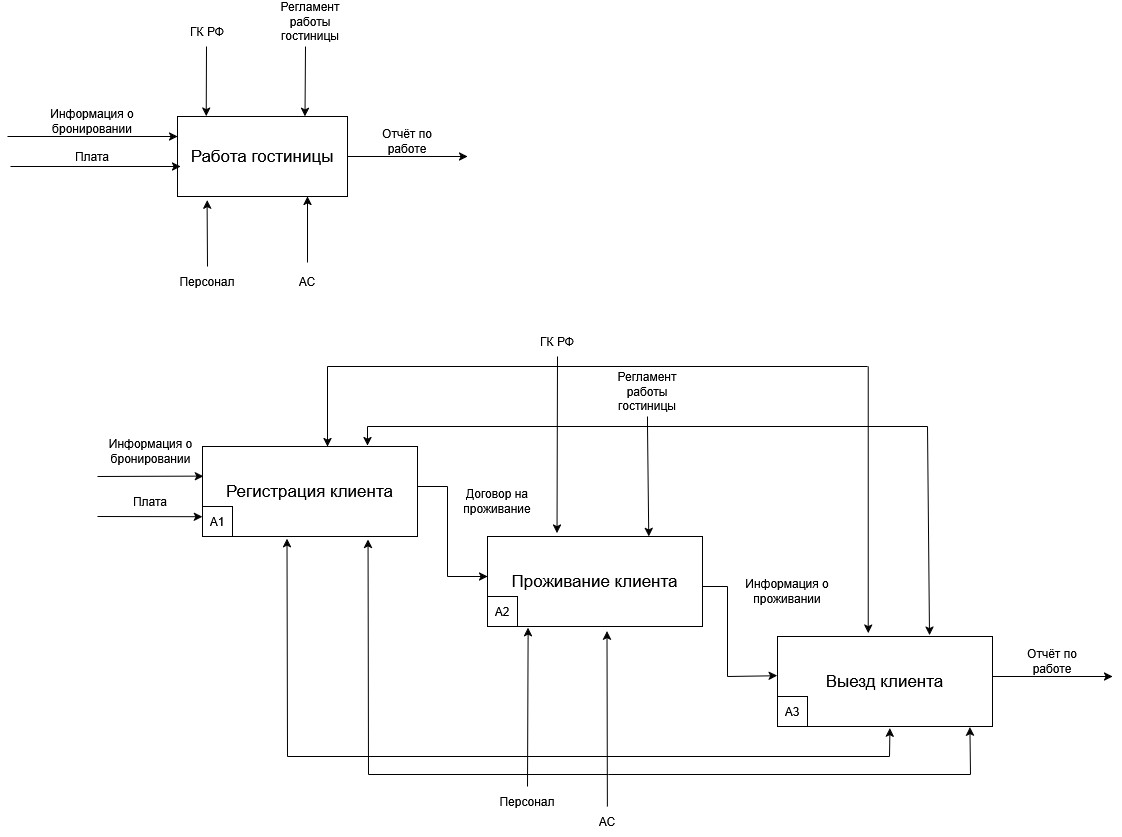

The diagram above was exported from draw.io. Its source (the exported page's mxGraphModel, read from the mxfile embedded in the PNG):
<mxGraphModel dx="1233" dy="802" grid="1" gridSize="10" guides="1" tooltips="1" connect="1" arrows="1" fold="1" page="1" pageScale="1" pageWidth="1654" pageHeight="1169" math="0" shadow="0">
  <root>
    <mxCell id="0" />
    <mxCell id="1" parent="0" />
    <mxCell id="uPhKKgkkY_W4p-xKM7r--1" parent="1" style="rounded=0;whiteSpace=wrap;html=1;" value="&lt;span style=&quot;font-size: 17px;&quot;&gt;Работа гостиницы&lt;/span&gt;" vertex="1">
      <mxGeometry height="80" width="170" x="340" y="250" as="geometry" />
    </mxCell>
    <mxCell id="uPhKKgkkY_W4p-xKM7r--2" parent="1" style="text;html=1;align=center;verticalAlign=middle;whiteSpace=wrap;rounded=0;" value="Информация о бронировании" vertex="1">
      <mxGeometry height="30" width="130" x="190" y="240" as="geometry" />
    </mxCell>
    <mxCell id="uPhKKgkkY_W4p-xKM7r--3" edge="1" parent="1" style="endArrow=classic;html=1;rounded=0;entryX=0;entryY=0.5;entryDx=0;entryDy=0;" value="">
      <mxGeometry height="50" relative="1" width="50" as="geometry">
        <mxPoint x="170" y="270" as="sourcePoint" />
        <mxPoint x="340" y="270" as="targetPoint" />
      </mxGeometry>
    </mxCell>
    <mxCell id="uPhKKgkkY_W4p-xKM7r--4" edge="1" parent="1" style="endArrow=classic;html=1;rounded=0;entryX=0;entryY=1;entryDx=0;entryDy=0;" value="">
      <mxGeometry height="50" relative="1" width="50" as="geometry">
        <mxPoint x="173" y="300" as="sourcePoint" />
        <mxPoint x="342.9999999999998" y="300" as="targetPoint" />
      </mxGeometry>
    </mxCell>
    <mxCell id="uPhKKgkkY_W4p-xKM7r--5" parent="1" style="text;html=1;align=center;verticalAlign=middle;whiteSpace=wrap;rounded=0;" value="Плата" vertex="1">
      <mxGeometry height="30" width="60" x="225" y="275" as="geometry" />
    </mxCell>
    <mxCell id="uPhKKgkkY_W4p-xKM7r--6" edge="1" parent="1" style="endArrow=classic;html=1;rounded=0;entryX=0.174;entryY=1.045;entryDx=0;entryDy=0;entryPerimeter=0;" target="uPhKKgkkY_W4p-xKM7r--1" value="">
      <mxGeometry height="50" relative="1" width="50" as="geometry">
        <mxPoint x="370" y="400" as="sourcePoint" />
        <mxPoint x="470" y="300" as="targetPoint" />
      </mxGeometry>
    </mxCell>
    <mxCell id="uPhKKgkkY_W4p-xKM7r--7" parent="1" style="text;html=1;align=center;verticalAlign=middle;whiteSpace=wrap;rounded=0;" value="Персонал" vertex="1">
      <mxGeometry height="30" width="60" x="340" y="400" as="geometry" />
    </mxCell>
    <mxCell id="uPhKKgkkY_W4p-xKM7r--8" edge="1" parent="1" style="endArrow=classic;html=1;rounded=0;entryX=0.169;entryY=-0.005;entryDx=0;entryDy=0;entryPerimeter=0;" target="uPhKKgkkY_W4p-xKM7r--1" value="">
      <mxGeometry height="50" relative="1" width="50" as="geometry">
        <mxPoint x="369" y="180" as="sourcePoint" />
        <mxPoint x="470" y="300" as="targetPoint" />
      </mxGeometry>
    </mxCell>
    <mxCell id="uPhKKgkkY_W4p-xKM7r--9" parent="1" style="text;html=1;align=center;verticalAlign=middle;whiteSpace=wrap;rounded=0;" value="Регламент работы гостиницы" vertex="1">
      <mxGeometry height="30" width="60" x="442.5" y="140" as="geometry" />
    </mxCell>
    <mxCell id="uPhKKgkkY_W4p-xKM7r--10" edge="1" parent="1" style="endArrow=classic;html=1;rounded=0;entryX=0.75;entryY=0;entryDx=0;entryDy=0;" target="uPhKKgkkY_W4p-xKM7r--1" value="">
      <mxGeometry height="50" relative="1" width="50" as="geometry">
        <mxPoint x="468" y="180" as="sourcePoint" />
        <mxPoint x="470" y="300" as="targetPoint" />
      </mxGeometry>
    </mxCell>
    <mxCell id="uPhKKgkkY_W4p-xKM7r--11" parent="1" style="text;html=1;align=center;verticalAlign=middle;whiteSpace=wrap;rounded=0;" value="ГК РФ" vertex="1">
      <mxGeometry height="30" width="60" x="340" y="150" as="geometry" />
    </mxCell>
    <mxCell id="uPhKKgkkY_W4p-xKM7r--12" edge="1" parent="1" source="uPhKKgkkY_W4p-xKM7r--1" style="endArrow=classic;html=1;rounded=0;exitX=1;exitY=0.5;exitDx=0;exitDy=0;" value="">
      <mxGeometry height="50" relative="1" width="50" as="geometry">
        <mxPoint x="420" y="350" as="sourcePoint" />
        <mxPoint x="630" y="290" as="targetPoint" />
      </mxGeometry>
    </mxCell>
    <mxCell id="uPhKKgkkY_W4p-xKM7r--13" parent="1" style="text;html=1;align=center;verticalAlign=middle;whiteSpace=wrap;rounded=0;" value="Отчёт по работе" vertex="1">
      <mxGeometry height="30" width="60" x="540" y="260" as="geometry" />
    </mxCell>
    <mxCell id="uPhKKgkkY_W4p-xKM7r--14" parent="1" style="rounded=0;whiteSpace=wrap;html=1;fontSize=17;" value="Регистрация клиента" vertex="1">
      <mxGeometry height="90" width="215" x="365" y="580" as="geometry" />
    </mxCell>
    <mxCell id="uPhKKgkkY_W4p-xKM7r--15" edge="1" parent="1" style="endArrow=classic;html=1;rounded=0;entryX=0.004;entryY=0.329;entryDx=0;entryDy=0;entryPerimeter=0;" target="uPhKKgkkY_W4p-xKM7r--14" value="">
      <mxGeometry height="50" relative="1" width="50" as="geometry">
        <mxPoint x="260" y="610" as="sourcePoint" />
        <mxPoint x="330" y="590" as="targetPoint" />
      </mxGeometry>
    </mxCell>
    <mxCell id="uPhKKgkkY_W4p-xKM7r--16" edge="1" parent="1" style="endArrow=classic;html=1;rounded=0;entryX=-0.001;entryY=0.78;entryDx=0;entryDy=0;entryPerimeter=0;" target="uPhKKgkkY_W4p-xKM7r--14" value="">
      <mxGeometry height="50" relative="1" width="50" as="geometry">
        <mxPoint x="260" y="650" as="sourcePoint" />
        <mxPoint x="360" y="640" as="targetPoint" />
      </mxGeometry>
    </mxCell>
    <mxCell id="uPhKKgkkY_W4p-xKM7r--17" parent="1" style="text;html=1;align=center;verticalAlign=middle;whiteSpace=wrap;rounded=0;" value="Информация о бронировании" vertex="1">
      <mxGeometry height="30" width="125" x="250.5" y="570" as="geometry" />
    </mxCell>
    <mxCell id="uPhKKgkkY_W4p-xKM7r--18" parent="1" style="text;html=1;align=center;verticalAlign=middle;whiteSpace=wrap;rounded=0;" value="Плата" vertex="1">
      <mxGeometry height="30" width="60" x="283" y="620" as="geometry" />
    </mxCell>
    <mxCell id="uPhKKgkkY_W4p-xKM7r--19" parent="1" style="rounded=0;whiteSpace=wrap;html=1;" value="А1" vertex="1">
      <mxGeometry height="30" width="30" x="365" y="640" as="geometry" />
    </mxCell>
    <mxCell id="uPhKKgkkY_W4p-xKM7r--20" parent="1" style="rounded=0;whiteSpace=wrap;html=1;fontSize=17;" value="Проживание клиента" vertex="1">
      <mxGeometry height="90" width="215" x="650" y="670" as="geometry" />
    </mxCell>
    <mxCell id="uPhKKgkkY_W4p-xKM7r--21" parent="1" style="rounded=0;whiteSpace=wrap;html=1;" value="А2" vertex="1">
      <mxGeometry height="30" width="30" x="650" y="730" as="geometry" />
    </mxCell>
    <mxCell id="uPhKKgkkY_W4p-xKM7r--22" parent="1" style="rounded=0;whiteSpace=wrap;html=1;fontSize=17;" value="Выезд клиента" vertex="1">
      <mxGeometry height="90" width="215" x="940" y="770" as="geometry" />
    </mxCell>
    <mxCell id="uPhKKgkkY_W4p-xKM7r--23" parent="1" style="rounded=0;whiteSpace=wrap;html=1;" value="А3" vertex="1">
      <mxGeometry height="30" width="30" x="940" y="830" as="geometry" />
    </mxCell>
    <mxCell id="uPhKKgkkY_W4p-xKM7r--24" edge="1" parent="1" style="endArrow=none;html=1;rounded=0;" value="">
      <mxGeometry height="50" relative="1" width="50" as="geometry">
        <Array as="points">
          <mxPoint x="600" y="620" />
        </Array>
        <mxPoint x="580" y="620" as="sourcePoint" />
        <mxPoint x="610" y="620" as="targetPoint" />
      </mxGeometry>
    </mxCell>
    <mxCell id="uPhKKgkkY_W4p-xKM7r--25" edge="1" parent="1" style="endArrow=none;html=1;rounded=0;" value="">
      <mxGeometry height="50" relative="1" width="50" as="geometry">
        <mxPoint x="610" y="710" as="sourcePoint" />
        <mxPoint x="610" y="620" as="targetPoint" />
      </mxGeometry>
    </mxCell>
    <mxCell id="uPhKKgkkY_W4p-xKM7r--26" edge="1" parent="1" style="endArrow=classic;html=1;rounded=0;" value="">
      <mxGeometry height="50" relative="1" width="50" as="geometry">
        <mxPoint x="610" y="710" as="sourcePoint" />
        <mxPoint x="650" y="710" as="targetPoint" />
      </mxGeometry>
    </mxCell>
    <mxCell id="uPhKKgkkY_W4p-xKM7r--27" parent="1" style="text;html=1;align=center;verticalAlign=middle;whiteSpace=wrap;rounded=0;" value="Договор на проживание" vertex="1">
      <mxGeometry height="30" width="60" x="630" y="620" as="geometry" />
    </mxCell>
    <mxCell id="uPhKKgkkY_W4p-xKM7r--28" edge="1" parent="1" style="endArrow=none;html=1;rounded=0;" value="">
      <mxGeometry height="50" relative="1" width="50" as="geometry">
        <Array as="points">
          <mxPoint x="885" y="720" />
        </Array>
        <mxPoint x="865" y="720" as="sourcePoint" />
        <mxPoint x="890" y="720" as="targetPoint" />
      </mxGeometry>
    </mxCell>
    <mxCell id="uPhKKgkkY_W4p-xKM7r--29" edge="1" parent="1" style="endArrow=none;html=1;rounded=0;" value="">
      <mxGeometry height="50" relative="1" width="50" as="geometry">
        <mxPoint x="890" y="810" as="sourcePoint" />
        <mxPoint x="890" y="720" as="targetPoint" />
      </mxGeometry>
    </mxCell>
    <mxCell id="uPhKKgkkY_W4p-xKM7r--30" edge="1" parent="1" style="endArrow=classic;html=1;rounded=0;entryX=-0.002;entryY=0.436;entryDx=0;entryDy=0;entryPerimeter=0;" target="uPhKKgkkY_W4p-xKM7r--22" value="">
      <mxGeometry height="50" relative="1" width="50" as="geometry">
        <mxPoint x="890" y="810" as="sourcePoint" />
        <mxPoint x="780" y="800" as="targetPoint" />
      </mxGeometry>
    </mxCell>
    <mxCell id="uPhKKgkkY_W4p-xKM7r--31" parent="1" style="text;html=1;align=center;verticalAlign=middle;whiteSpace=wrap;rounded=0;" value="Информация о проживании" vertex="1">
      <mxGeometry height="30" width="120" x="890" y="710" as="geometry" />
    </mxCell>
    <mxCell id="uPhKKgkkY_W4p-xKM7r--32" edge="1" parent="1" style="endArrow=classic;html=1;rounded=0;entryX=0.189;entryY=1.012;entryDx=0;entryDy=0;entryPerimeter=0;" target="uPhKKgkkY_W4p-xKM7r--20" value="">
      <mxGeometry height="50" relative="1" width="50" as="geometry">
        <mxPoint x="690" y="920" as="sourcePoint" />
        <mxPoint x="690" y="930" as="targetPoint" />
      </mxGeometry>
    </mxCell>
    <mxCell id="uPhKKgkkY_W4p-xKM7r--33" parent="1" style="text;html=1;align=center;verticalAlign=middle;whiteSpace=wrap;rounded=0;" value="Персонал" vertex="1">
      <mxGeometry height="30" width="60" x="660" y="920" as="geometry" />
    </mxCell>
    <mxCell id="uPhKKgkkY_W4p-xKM7r--34" edge="1" parent="1" style="endArrow=none;html=1;rounded=0;" value="">
      <mxGeometry height="50" relative="1" width="50" as="geometry">
        <mxPoint x="690" y="890" as="sourcePoint" />
        <mxPoint x="450" y="890" as="targetPoint" />
      </mxGeometry>
    </mxCell>
    <mxCell id="uPhKKgkkY_W4p-xKM7r--35" edge="1" parent="1" style="endArrow=classic;html=1;rounded=0;entryX=0.393;entryY=1.023;entryDx=0;entryDy=0;entryPerimeter=0;" target="uPhKKgkkY_W4p-xKM7r--14" value="">
      <mxGeometry height="50" relative="1" width="50" as="geometry">
        <mxPoint x="450" y="890" as="sourcePoint" />
        <mxPoint x="500" y="840" as="targetPoint" />
      </mxGeometry>
    </mxCell>
    <mxCell id="uPhKKgkkY_W4p-xKM7r--36" edge="1" parent="1" style="endArrow=classic;html=1;rounded=0;entryX=0.523;entryY=1.018;entryDx=0;entryDy=0;entryPerimeter=0;" target="uPhKKgkkY_W4p-xKM7r--22" value="">
      <mxGeometry height="50" relative="1" width="50" as="geometry">
        <mxPoint x="1052" y="890" as="sourcePoint" />
        <mxPoint x="1040" y="890" as="targetPoint" />
      </mxGeometry>
    </mxCell>
    <mxCell id="uPhKKgkkY_W4p-xKM7r--37" edge="1" parent="1" style="endArrow=none;html=1;rounded=0;" value="">
      <mxGeometry height="50" relative="1" width="50" as="geometry">
        <mxPoint x="690" y="890" as="sourcePoint" />
        <mxPoint x="1051.939364346591" y="890" as="targetPoint" />
      </mxGeometry>
    </mxCell>
    <mxCell id="uPhKKgkkY_W4p-xKM7r--38" edge="1" parent="1" style="endArrow=classic;html=1;rounded=0;exitX=1;exitY=0.5;exitDx=0;exitDy=0;" value="">
      <mxGeometry height="50" relative="1" width="50" as="geometry">
        <mxPoint x="1155" y="810" as="sourcePoint" />
        <mxPoint x="1275" y="810" as="targetPoint" />
      </mxGeometry>
    </mxCell>
    <mxCell id="uPhKKgkkY_W4p-xKM7r--39" parent="1" style="text;html=1;align=center;verticalAlign=middle;whiteSpace=wrap;rounded=0;" value="Отчёт по работе" vertex="1">
      <mxGeometry height="30" width="60" x="1185" y="780" as="geometry" />
    </mxCell>
    <mxCell id="uPhKKgkkY_W4p-xKM7r--40" parent="1" style="text;html=1;align=center;verticalAlign=middle;whiteSpace=wrap;rounded=0;" value="Регламент&lt;div&gt;работы&lt;/div&gt;&lt;div&gt;гостиницы&lt;/div&gt;" vertex="1">
      <mxGeometry height="30" width="60" x="780" y="510" as="geometry" />
    </mxCell>
    <mxCell id="uPhKKgkkY_W4p-xKM7r--41" edge="1" parent="1" style="endArrow=classic;html=1;rounded=0;" value="">
      <mxGeometry height="50" relative="1" width="50" as="geometry">
        <mxPoint x="490" y="500" as="sourcePoint" />
        <mxPoint x="490" y="580" as="targetPoint" />
      </mxGeometry>
    </mxCell>
    <mxCell id="uPhKKgkkY_W4p-xKM7r--42" edge="1" parent="1" style="endArrow=none;html=1;rounded=0;" value="">
      <mxGeometry height="50" relative="1" width="50" as="geometry">
        <mxPoint x="490" y="500" as="sourcePoint" />
        <mxPoint x="1030" y="500" as="targetPoint" />
      </mxGeometry>
    </mxCell>
    <mxCell id="uPhKKgkkY_W4p-xKM7r--43" edge="1" parent="1" source="uPhKKgkkY_W4p-xKM7r--45" style="endArrow=classic;html=1;rounded=0;entryX=0.328;entryY=-0.038;entryDx=0;entryDy=0;entryPerimeter=0;exitX=0.5;exitY=1;exitDx=0;exitDy=0;" value="">
      <mxGeometry height="50" relative="1" width="50" as="geometry">
        <mxPoint x="719.52" y="500" as="sourcePoint" />
        <mxPoint x="719.52" y="666.5799999999999" as="targetPoint" />
      </mxGeometry>
    </mxCell>
    <mxCell id="uPhKKgkkY_W4p-xKM7r--44" edge="1" parent="1" style="endArrow=classic;html=1;rounded=0;entryX=0.422;entryY=-0.038;entryDx=0;entryDy=0;entryPerimeter=0;" target="uPhKKgkkY_W4p-xKM7r--22" value="">
      <mxGeometry height="50" relative="1" width="50" as="geometry">
        <mxPoint x="1030.73" y="500" as="sourcePoint" />
        <mxPoint x="1080" y="550" as="targetPoint" />
      </mxGeometry>
    </mxCell>
    <mxCell id="uPhKKgkkY_W4p-xKM7r--45" parent="1" style="text;html=1;align=center;verticalAlign=middle;whiteSpace=wrap;rounded=0;" value="ГК РФ" vertex="1">
      <mxGeometry height="30" width="60" x="690" y="460" as="geometry" />
    </mxCell>
    <mxCell id="uPhKKgkkY_W4p-xKM7r--46" edge="1" parent="1" style="endArrow=none;html=1;rounded=0;" value="">
      <mxGeometry height="50" relative="1" width="50" as="geometry">
        <mxPoint x="530" y="560" as="sourcePoint" />
        <mxPoint x="1090" y="560" as="targetPoint" />
      </mxGeometry>
    </mxCell>
    <mxCell id="uPhKKgkkY_W4p-xKM7r--47" edge="1" parent="1" style="endArrow=classic;html=1;rounded=0;" value="">
      <mxGeometry height="50" relative="1" width="50" as="geometry">
        <mxPoint x="530" y="560" as="sourcePoint" />
        <mxPoint x="530" y="579" as="targetPoint" />
      </mxGeometry>
    </mxCell>
    <mxCell id="uPhKKgkkY_W4p-xKM7r--48" edge="1" parent="1" style="endArrow=classic;html=1;rounded=0;entryX=0.75;entryY=0;entryDx=0;entryDy=0;" target="uPhKKgkkY_W4p-xKM7r--20" value="">
      <mxGeometry height="50" relative="1" width="50" as="geometry">
        <mxPoint x="810" y="560" as="sourcePoint" />
        <mxPoint x="900" y="570" as="targetPoint" />
      </mxGeometry>
    </mxCell>
    <mxCell id="uPhKKgkkY_W4p-xKM7r--49" edge="1" parent="1" style="endArrow=classic;html=1;rounded=0;entryX=0.707;entryY=-0.015;entryDx=0;entryDy=0;entryPerimeter=0;" target="uPhKKgkkY_W4p-xKM7r--22" value="">
      <mxGeometry height="50" relative="1" width="50" as="geometry">
        <mxPoint x="1090" y="560" as="sourcePoint" />
        <mxPoint x="1160" y="560" as="targetPoint" />
      </mxGeometry>
    </mxCell>
    <mxCell id="uPhKKgkkY_W4p-xKM7r--50" edge="1" parent="1" style="endArrow=none;html=1;rounded=0;" value="">
      <mxGeometry height="50" relative="1" width="50" as="geometry">
        <mxPoint x="810" y="560" as="sourcePoint" />
        <mxPoint x="810" y="550" as="targetPoint" />
      </mxGeometry>
    </mxCell>
    <mxCell id="uPhKKgkkY_W4p-xKM7r--51" edge="1" parent="1" style="endArrow=classic;html=1;rounded=0;entryX=0.174;entryY=1.045;entryDx=0;entryDy=0;entryPerimeter=0;" value="">
      <mxGeometry height="50" relative="1" width="50" as="geometry">
        <mxPoint x="470" y="396" as="sourcePoint" />
        <mxPoint x="470" y="330" as="targetPoint" />
      </mxGeometry>
    </mxCell>
    <mxCell id="uPhKKgkkY_W4p-xKM7r--52" parent="1" style="text;html=1;align=center;verticalAlign=middle;whiteSpace=wrap;rounded=0;" value="&lt;div&gt;АС&lt;/div&gt;" vertex="1">
      <mxGeometry height="30" width="60" x="440" y="400" as="geometry" />
    </mxCell>
    <mxCell id="uPhKKgkkY_W4p-xKM7r--53" edge="1" parent="1" style="endArrow=classic;html=1;rounded=0;entryX=0.561;entryY=1.029;entryDx=0;entryDy=0;entryPerimeter=0;" value="">
      <mxGeometry height="50" relative="1" width="50" as="geometry">
        <mxPoint x="769.88" y="940" as="sourcePoint" />
        <mxPoint x="769.495" y="764.6099999999999" as="targetPoint" />
      </mxGeometry>
    </mxCell>
    <mxCell id="uPhKKgkkY_W4p-xKM7r--54" edge="1" parent="1" style="endArrow=none;html=1;rounded=0;" value="">
      <mxGeometry height="50" relative="1" width="50" as="geometry">
        <mxPoint x="771" y="908" as="sourcePoint" />
        <mxPoint x="531" y="908" as="targetPoint" />
      </mxGeometry>
    </mxCell>
    <mxCell id="uPhKKgkkY_W4p-xKM7r--55" edge="1" parent="1" style="endArrow=classic;html=1;rounded=0;entryX=0.77;entryY=1.032;entryDx=0;entryDy=0;entryPerimeter=0;" target="uPhKKgkkY_W4p-xKM7r--14" value="">
      <mxGeometry height="50" relative="1" width="50" as="geometry">
        <mxPoint x="531" y="908" as="sourcePoint" />
        <mxPoint x="530.77" y="680" as="targetPoint" />
      </mxGeometry>
    </mxCell>
    <mxCell id="uPhKKgkkY_W4p-xKM7r--56" edge="1" parent="1" style="endArrow=classic;html=1;rounded=0;entryX=0.895;entryY=1.007;entryDx=0;entryDy=0;entryPerimeter=0;" target="uPhKKgkkY_W4p-xKM7r--22" value="">
      <mxGeometry height="50" relative="1" width="50" as="geometry">
        <mxPoint x="1133" y="908" as="sourcePoint" />
        <mxPoint x="1133" y="880" as="targetPoint" />
      </mxGeometry>
    </mxCell>
    <mxCell id="uPhKKgkkY_W4p-xKM7r--57" edge="1" parent="1" style="endArrow=none;html=1;rounded=0;" value="">
      <mxGeometry height="50" relative="1" width="50" as="geometry">
        <mxPoint x="771" y="908" as="sourcePoint" />
        <mxPoint x="1132.939364346591" y="908" as="targetPoint" />
      </mxGeometry>
    </mxCell>
    <mxCell id="uPhKKgkkY_W4p-xKM7r--58" parent="1" style="text;html=1;align=center;verticalAlign=middle;whiteSpace=wrap;rounded=0;" value="АС" vertex="1">
      <mxGeometry height="30" width="60" x="740" y="940" as="geometry" />
    </mxCell>
  </root>
</mxGraphModel>